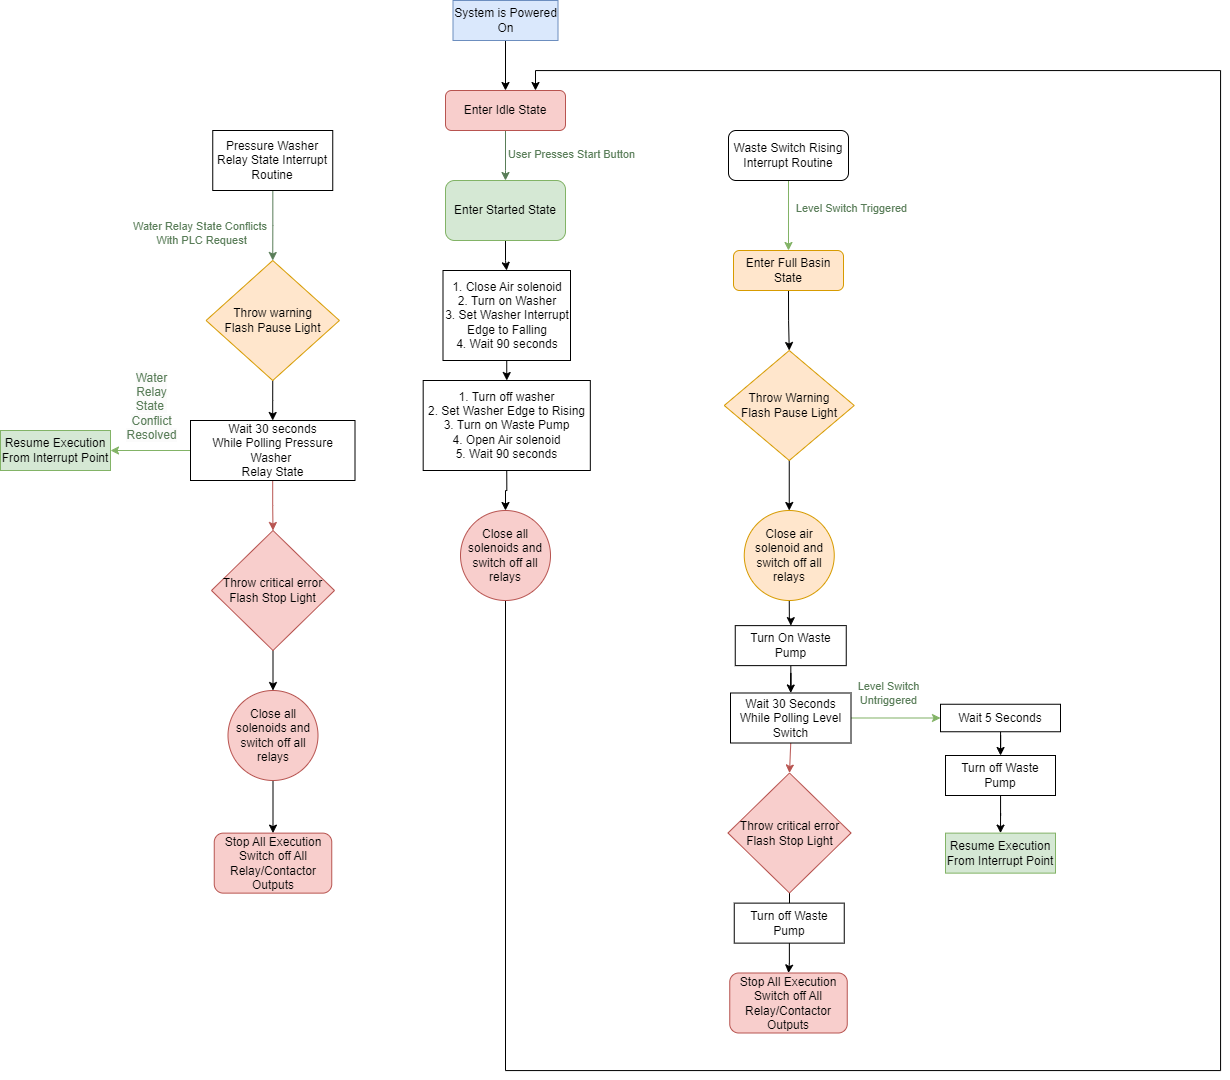

The diagram above was exported from draw.io. Its source (the exported page's mxGraphModel, read from the mxfile embedded in the PNG):
<mxGraphModel dx="1857" dy="1007" grid="1" gridSize="10" guides="1" tooltips="1" connect="1" arrows="1" fold="1" page="1" pageScale="1" pageWidth="3300" pageHeight="2339" background="none" math="0" shadow="0">
  <root>
    <mxCell id="WIyWlLk6GJQsqaUBKTNV-0" />
    <mxCell id="WIyWlLk6GJQsqaUBKTNV-1" parent="WIyWlLk6GJQsqaUBKTNV-0" />
    <mxCell id="i9lhWRfekd1kXtuYnOVU-3" style="edgeStyle=orthogonalEdgeStyle;rounded=0;orthogonalLoop=1;jettySize=auto;html=1;entryX=0.5;entryY=0;entryDx=0;entryDy=0;" parent="WIyWlLk6GJQsqaUBKTNV-1" source="WIyWlLk6GJQsqaUBKTNV-3" target="i9lhWRfekd1kXtuYnOVU-0" edge="1">
      <mxGeometry relative="1" as="geometry" />
    </mxCell>
    <mxCell id="WIyWlLk6GJQsqaUBKTNV-3" value="System is Powered On" style="rounded=0;whiteSpace=wrap;html=1;fontSize=12;glass=0;strokeWidth=1;shadow=0;fillColor=#dae8fc;strokeColor=#6c8ebf;" parent="WIyWlLk6GJQsqaUBKTNV-1" vertex="1">
      <mxGeometry x="1742.5" y="740" width="105" height="40" as="geometry" />
    </mxCell>
    <mxCell id="VRwvF-MZXex_lsaHUB7g-11" style="edgeStyle=orthogonalEdgeStyle;rounded=0;orthogonalLoop=1;jettySize=auto;html=1;exitX=0.5;exitY=1;exitDx=0;exitDy=0;" parent="WIyWlLk6GJQsqaUBKTNV-1" source="Jy0fjHyasPzi0ZWRMYob-0" target="Jy0fjHyasPzi0ZWRMYob-1" edge="1">
      <mxGeometry relative="1" as="geometry" />
    </mxCell>
    <mxCell id="Jy0fjHyasPzi0ZWRMYob-0" value="Enter Started State" style="rounded=1;whiteSpace=wrap;html=1;fillColor=#d5e8d4;strokeColor=#82b366;" parent="WIyWlLk6GJQsqaUBKTNV-1" vertex="1">
      <mxGeometry x="1735" y="920" width="120" height="60" as="geometry" />
    </mxCell>
    <mxCell id="VRwvF-MZXex_lsaHUB7g-12" style="edgeStyle=orthogonalEdgeStyle;rounded=0;orthogonalLoop=1;jettySize=auto;html=1;exitX=0.5;exitY=1;exitDx=0;exitDy=0;entryX=0.5;entryY=0;entryDx=0;entryDy=0;" parent="WIyWlLk6GJQsqaUBKTNV-1" source="Jy0fjHyasPzi0ZWRMYob-1" target="Jy0fjHyasPzi0ZWRMYob-2" edge="1">
      <mxGeometry relative="1" as="geometry" />
    </mxCell>
    <mxCell id="Jy0fjHyasPzi0ZWRMYob-1" value="&lt;div&gt;1. Close Air solenoid&lt;/div&gt;2. Turn on Washer&lt;div&gt;3. Set Washer Interrupt Edge to Falling&lt;/div&gt;&lt;div&gt;4. Wait 90 seconds&lt;/div&gt;" style="rounded=0;whiteSpace=wrap;html=1;" parent="WIyWlLk6GJQsqaUBKTNV-1" vertex="1">
      <mxGeometry x="1732.5" y="1010" width="127.5" height="90" as="geometry" />
    </mxCell>
    <mxCell id="J3k89UheLbjUuJ6cjZwi-22" style="edgeStyle=orthogonalEdgeStyle;rounded=0;orthogonalLoop=1;jettySize=auto;html=1;exitX=0.5;exitY=1;exitDx=0;exitDy=0;entryX=0.5;entryY=0;entryDx=0;entryDy=0;" edge="1" parent="WIyWlLk6GJQsqaUBKTNV-1" source="Jy0fjHyasPzi0ZWRMYob-2" target="VRwvF-MZXex_lsaHUB7g-15">
      <mxGeometry relative="1" as="geometry" />
    </mxCell>
    <mxCell id="Jy0fjHyasPzi0ZWRMYob-2" value="1. Turn off washer&lt;div&gt;2. Set Washer Edge to Rising&lt;/div&gt;&lt;div&gt;3. Turn on Waste Pump&lt;/div&gt;&lt;div&gt;4. Open Air solenoid&lt;/div&gt;&lt;div&gt;5. Wait 90 seconds&lt;/div&gt;" style="rounded=0;whiteSpace=wrap;html=1;" parent="WIyWlLk6GJQsqaUBKTNV-1" vertex="1">
      <mxGeometry x="1712.68" y="1120" width="167.14" height="90" as="geometry" />
    </mxCell>
    <mxCell id="J3k89UheLbjUuJ6cjZwi-4" style="edgeStyle=orthogonalEdgeStyle;rounded=0;orthogonalLoop=1;jettySize=auto;html=1;entryX=0.5;entryY=0;entryDx=0;entryDy=0;fillColor=#d5e8d4;strokeColor=#82b366;" edge="1" parent="WIyWlLk6GJQsqaUBKTNV-1" source="Jy0fjHyasPzi0ZWRMYob-7" target="i9lhWRfekd1kXtuYnOVU-111">
      <mxGeometry relative="1" as="geometry">
        <mxPoint x="2078" y="970" as="targetPoint" />
      </mxGeometry>
    </mxCell>
    <mxCell id="J3k89UheLbjUuJ6cjZwi-5" value="&lt;font color=&quot;#597d58&quot;&gt;Level Switch Triggered&lt;/font&gt;" style="edgeLabel;html=1;align=center;verticalAlign=middle;resizable=0;points=[];" vertex="1" connectable="0" parent="J3k89UheLbjUuJ6cjZwi-4">
      <mxGeometry x="-0.2489" y="1" relative="1" as="geometry">
        <mxPoint x="61" y="1" as="offset" />
      </mxGeometry>
    </mxCell>
    <mxCell id="Jy0fjHyasPzi0ZWRMYob-7" value="Waste Switch Rising Interrupt Routine" style="rounded=1;whiteSpace=wrap;html=1;" parent="WIyWlLk6GJQsqaUBKTNV-1" vertex="1">
      <mxGeometry x="2018" y="870" width="120" height="50" as="geometry" />
    </mxCell>
    <mxCell id="i9lhWRfekd1kXtuYnOVU-125" style="edgeStyle=orthogonalEdgeStyle;rounded=0;orthogonalLoop=1;jettySize=auto;html=1;" parent="WIyWlLk6GJQsqaUBKTNV-1" source="VRwvF-MZXex_lsaHUB7g-1" target="i9lhWRfekd1kXtuYnOVU-123" edge="1">
      <mxGeometry relative="1" as="geometry" />
    </mxCell>
    <mxCell id="VRwvF-MZXex_lsaHUB7g-1" value="Throw critical error&lt;div&gt;Flash Stop Light&lt;/div&gt;" style="rhombus;whiteSpace=wrap;html=1;fillColor=#f8cecc;strokeColor=#b85450;rounded=0;" parent="WIyWlLk6GJQsqaUBKTNV-1" vertex="1">
      <mxGeometry x="2017.5" y="1512.5" width="123" height="120" as="geometry" />
    </mxCell>
    <mxCell id="i9lhWRfekd1kXtuYnOVU-181" style="edgeStyle=orthogonalEdgeStyle;rounded=0;orthogonalLoop=1;jettySize=auto;html=1;fillColor=#d5e8d4;strokeColor=#597D58;entryX=0.5;entryY=0;entryDx=0;entryDy=0;" parent="WIyWlLk6GJQsqaUBKTNV-1" source="VRwvF-MZXex_lsaHUB7g-4" target="i9lhWRfekd1kXtuYnOVU-8" edge="1">
      <mxGeometry relative="1" as="geometry">
        <mxPoint x="1562.25" y="990" as="targetPoint" />
      </mxGeometry>
    </mxCell>
    <mxCell id="i9lhWRfekd1kXtuYnOVU-187" value="Water Relay State Conflicts&amp;nbsp;&lt;div&gt;With PLC Request&lt;/div&gt;" style="edgeLabel;html=1;align=center;verticalAlign=middle;resizable=0;points=[];rounded=0;fontColor=#597D58;" parent="i9lhWRfekd1kXtuYnOVU-181" vertex="1" connectable="0">
      <mxGeometry x="-0.29" y="-1" relative="1" as="geometry">
        <mxPoint x="-71" y="17" as="offset" />
      </mxGeometry>
    </mxCell>
    <mxCell id="VRwvF-MZXex_lsaHUB7g-4" value="Pressure Washer Relay State Interrupt Routine" style="rounded=0;whiteSpace=wrap;html=1;" parent="WIyWlLk6GJQsqaUBKTNV-1" vertex="1">
      <mxGeometry x="1502.25" y="870" width="120" height="60" as="geometry" />
    </mxCell>
    <mxCell id="i9lhWRfekd1kXtuYnOVU-20" style="edgeStyle=orthogonalEdgeStyle;rounded=0;orthogonalLoop=1;jettySize=auto;html=1;exitX=0.5;exitY=1;exitDx=0;exitDy=0;entryX=0.75;entryY=0;entryDx=0;entryDy=0;" parent="WIyWlLk6GJQsqaUBKTNV-1" source="VRwvF-MZXex_lsaHUB7g-15" target="i9lhWRfekd1kXtuYnOVU-0" edge="1">
      <mxGeometry relative="1" as="geometry">
        <Array as="points">
          <mxPoint x="1795" y="1810" />
          <mxPoint x="2510" y="1810" />
          <mxPoint x="2510" y="810" />
          <mxPoint x="1825" y="810" />
        </Array>
      </mxGeometry>
    </mxCell>
    <mxCell id="VRwvF-MZXex_lsaHUB7g-15" value="Close all solenoids and switch off all relays" style="ellipse;whiteSpace=wrap;html=1;aspect=fixed;fillColor=#f8cecc;strokeColor=#b85450;rounded=0;" parent="WIyWlLk6GJQsqaUBKTNV-1" vertex="1">
      <mxGeometry x="1750" y="1250" width="90" height="90" as="geometry" />
    </mxCell>
    <mxCell id="i9lhWRfekd1kXtuYnOVU-71" style="edgeStyle=orthogonalEdgeStyle;rounded=0;orthogonalLoop=1;jettySize=auto;html=1;fillColor=#f8cecc;strokeColor=#b85450;entryX=0.5;entryY=0;entryDx=0;entryDy=0;" parent="WIyWlLk6GJQsqaUBKTNV-1" source="VRwvF-MZXex_lsaHUB7g-27" target="J3k89UheLbjUuJ6cjZwi-23" edge="1">
      <mxGeometry relative="1" as="geometry">
        <mxPoint x="1562.5384615384614" y="1260.0371120107957" as="targetPoint" />
      </mxGeometry>
    </mxCell>
    <mxCell id="J3k89UheLbjUuJ6cjZwi-18" style="edgeStyle=orthogonalEdgeStyle;rounded=0;orthogonalLoop=1;jettySize=auto;html=1;exitX=0;exitY=0.5;exitDx=0;exitDy=0;entryX=1;entryY=0.5;entryDx=0;entryDy=0;fillColor=#d5e8d4;strokeColor=#82b366;" edge="1" parent="WIyWlLk6GJQsqaUBKTNV-1" source="VRwvF-MZXex_lsaHUB7g-27" target="i9lhWRfekd1kXtuYnOVU-188">
      <mxGeometry relative="1" as="geometry" />
    </mxCell>
    <mxCell id="J3k89UheLbjUuJ6cjZwi-19" value="&lt;span style=&quot;color: rgb(89, 125, 88); font-size: 12px; text-wrap: wrap; background-color: rgb(251, 251, 251);&quot;&gt;Water Relay State&amp;nbsp;&lt;/span&gt;&lt;div&gt;&lt;span style=&quot;color: rgb(89, 125, 88); font-size: 12px; text-wrap: wrap; background-color: rgb(251, 251, 251);&quot;&gt;Conflict Resolved&lt;/span&gt;&lt;/div&gt;" style="edgeLabel;html=1;align=center;verticalAlign=middle;resizable=0;points=[];" vertex="1" connectable="0" parent="J3k89UheLbjUuJ6cjZwi-18">
      <mxGeometry x="0.2667" y="-1" relative="1" as="geometry">
        <mxPoint x="11" y="-44" as="offset" />
      </mxGeometry>
    </mxCell>
    <mxCell id="VRwvF-MZXex_lsaHUB7g-27" value="Wait 30 seconds&lt;div&gt;While Polling Pressure Washer&amp;nbsp;&lt;/div&gt;&lt;div&gt;&lt;span style=&quot;background-color: initial;&quot;&gt;Relay State&lt;/span&gt;&lt;/div&gt;" style="rounded=0;whiteSpace=wrap;html=1;" parent="WIyWlLk6GJQsqaUBKTNV-1" vertex="1">
      <mxGeometry x="1480" y="1160" width="164.5" height="60" as="geometry" />
    </mxCell>
    <mxCell id="i9lhWRfekd1kXtuYnOVU-1" style="edgeStyle=orthogonalEdgeStyle;rounded=0;orthogonalLoop=1;jettySize=auto;html=1;entryX=0.5;entryY=0;entryDx=0;entryDy=0;fillColor=#d5e8d4;strokeColor=#597D58;" parent="WIyWlLk6GJQsqaUBKTNV-1" source="i9lhWRfekd1kXtuYnOVU-0" target="Jy0fjHyasPzi0ZWRMYob-0" edge="1">
      <mxGeometry relative="1" as="geometry">
        <mxPoint x="1795" y="900" as="sourcePoint" />
        <Array as="points">
          <mxPoint x="1795" y="910" />
          <mxPoint x="1795" y="910" />
        </Array>
      </mxGeometry>
    </mxCell>
    <mxCell id="i9lhWRfekd1kXtuYnOVU-110" value="User Presses Start Button" style="edgeLabel;html=1;align=center;verticalAlign=middle;resizable=0;points=[];rounded=0;fontColor=#597D58;" parent="i9lhWRfekd1kXtuYnOVU-1" vertex="1" connectable="0">
      <mxGeometry x="0.0928" y="1" relative="1" as="geometry">
        <mxPoint x="64" y="-3" as="offset" />
      </mxGeometry>
    </mxCell>
    <mxCell id="i9lhWRfekd1kXtuYnOVU-0" value="Enter Idle State" style="rounded=1;whiteSpace=wrap;html=1;fontSize=12;glass=0;strokeWidth=1;shadow=0;fillColor=#f8cecc;strokeColor=#b85450;" parent="WIyWlLk6GJQsqaUBKTNV-1" vertex="1">
      <mxGeometry x="1735" y="830" width="120" height="40" as="geometry" />
    </mxCell>
    <mxCell id="J3k89UheLbjUuJ6cjZwi-17" style="edgeStyle=orthogonalEdgeStyle;rounded=0;orthogonalLoop=1;jettySize=auto;html=1;exitX=0.5;exitY=1;exitDx=0;exitDy=0;" edge="1" parent="WIyWlLk6GJQsqaUBKTNV-1" source="i9lhWRfekd1kXtuYnOVU-8" target="VRwvF-MZXex_lsaHUB7g-27">
      <mxGeometry relative="1" as="geometry" />
    </mxCell>
    <mxCell id="i9lhWRfekd1kXtuYnOVU-8" value="Throw warning&lt;div&gt;Flash Pause Light&lt;/div&gt;" style="rhombus;whiteSpace=wrap;html=1;fillColor=#ffe6cc;strokeColor=#d79b00;rounded=0;" parent="WIyWlLk6GJQsqaUBKTNV-1" vertex="1">
      <mxGeometry x="1495.58" y="1000" width="133.33" height="120" as="geometry" />
    </mxCell>
    <mxCell id="J3k89UheLbjUuJ6cjZwi-15" style="edgeStyle=orthogonalEdgeStyle;rounded=0;orthogonalLoop=1;jettySize=auto;html=1;exitX=0.5;exitY=1;exitDx=0;exitDy=0;entryX=0.5;entryY=0;entryDx=0;entryDy=0;" edge="1" parent="WIyWlLk6GJQsqaUBKTNV-1" source="i9lhWRfekd1kXtuYnOVU-10" target="i9lhWRfekd1kXtuYnOVU-78">
      <mxGeometry relative="1" as="geometry" />
    </mxCell>
    <mxCell id="i9lhWRfekd1kXtuYnOVU-10" value="&lt;div&gt;&lt;div&gt;Throw Warning&lt;/div&gt;&lt;/div&gt;&lt;div&gt;Flash Pause Light&lt;/div&gt;" style="rhombus;whiteSpace=wrap;html=1;fillColor=#ffe6cc;strokeColor=#d79b00;rounded=0;" parent="WIyWlLk6GJQsqaUBKTNV-1" vertex="1">
      <mxGeometry x="2013.75" y="1090" width="130" height="110" as="geometry" />
    </mxCell>
    <mxCell id="i9lhWRfekd1kXtuYnOVU-118" style="edgeStyle=orthogonalEdgeStyle;rounded=0;orthogonalLoop=1;jettySize=auto;html=1;" parent="WIyWlLk6GJQsqaUBKTNV-1" source="i9lhWRfekd1kXtuYnOVU-78" target="i9lhWRfekd1kXtuYnOVU-116" edge="1">
      <mxGeometry relative="1" as="geometry" />
    </mxCell>
    <mxCell id="i9lhWRfekd1kXtuYnOVU-78" value="Close air solenoid and switch o&lt;span style=&quot;background-color: initial;&quot;&gt;ff all relays&lt;/span&gt;" style="ellipse;whiteSpace=wrap;html=1;aspect=fixed;fillColor=#ffe6cc;strokeColor=#d79b00;rounded=0;" parent="WIyWlLk6GJQsqaUBKTNV-1" vertex="1">
      <mxGeometry x="2033.75" y="1250" width="90" height="90" as="geometry" />
    </mxCell>
    <mxCell id="i9lhWRfekd1kXtuYnOVU-107" style="edgeStyle=orthogonalEdgeStyle;rounded=0;orthogonalLoop=1;jettySize=auto;html=1;exitX=0.5;exitY=1;exitDx=0;exitDy=0;entryX=0.5;entryY=0;entryDx=0;entryDy=0;fillColor=#f8cecc;strokeColor=#b85450;" parent="WIyWlLk6GJQsqaUBKTNV-1" source="i9lhWRfekd1kXtuYnOVU-93" target="VRwvF-MZXex_lsaHUB7g-1" edge="1">
      <mxGeometry relative="1" as="geometry" />
    </mxCell>
    <mxCell id="J3k89UheLbjUuJ6cjZwi-11" style="edgeStyle=orthogonalEdgeStyle;rounded=0;orthogonalLoop=1;jettySize=auto;html=1;entryX=0;entryY=0.5;entryDx=0;entryDy=0;fillColor=#d5e8d4;strokeColor=#82b366;" edge="1" parent="WIyWlLk6GJQsqaUBKTNV-1" source="i9lhWRfekd1kXtuYnOVU-93" target="i9lhWRfekd1kXtuYnOVU-99">
      <mxGeometry relative="1" as="geometry" />
    </mxCell>
    <mxCell id="J3k89UheLbjUuJ6cjZwi-12" value="&lt;span style=&quot;color: rgb(89, 125, 88);&quot;&gt;Level Switch&lt;/span&gt;&lt;div style=&quot;color: rgb(89, 125, 88);&quot;&gt;Untriggered&lt;/div&gt;" style="edgeLabel;html=1;align=center;verticalAlign=middle;resizable=0;points=[];" vertex="1" connectable="0" parent="J3k89UheLbjUuJ6cjZwi-11">
      <mxGeometry x="-0.41" y="-2" relative="1" as="geometry">
        <mxPoint x="10" y="-27" as="offset" />
      </mxGeometry>
    </mxCell>
    <mxCell id="i9lhWRfekd1kXtuYnOVU-93" value="&lt;div&gt;Wait 30 Seconds&lt;br&gt;While Polling Level Switch&lt;/div&gt;" style="rounded=0;whiteSpace=wrap;html=1;" parent="WIyWlLk6GJQsqaUBKTNV-1" vertex="1">
      <mxGeometry x="2020" y="1432.5" width="120.5" height="50" as="geometry" />
    </mxCell>
    <mxCell id="i9lhWRfekd1kXtuYnOVU-104" style="edgeStyle=orthogonalEdgeStyle;rounded=0;orthogonalLoop=1;jettySize=auto;html=1;" parent="WIyWlLk6GJQsqaUBKTNV-1" source="i9lhWRfekd1kXtuYnOVU-99" target="i9lhWRfekd1kXtuYnOVU-102" edge="1">
      <mxGeometry relative="1" as="geometry" />
    </mxCell>
    <mxCell id="i9lhWRfekd1kXtuYnOVU-99" value="Wait 5 Seconds" style="rounded=0;whiteSpace=wrap;html=1;" parent="WIyWlLk6GJQsqaUBKTNV-1" vertex="1">
      <mxGeometry x="2230" y="1443.75" width="120" height="27.5" as="geometry" />
    </mxCell>
    <mxCell id="J3k89UheLbjUuJ6cjZwi-27" style="edgeStyle=orthogonalEdgeStyle;rounded=0;orthogonalLoop=1;jettySize=auto;html=1;entryX=0.5;entryY=0;entryDx=0;entryDy=0;" edge="1" parent="WIyWlLk6GJQsqaUBKTNV-1" source="i9lhWRfekd1kXtuYnOVU-102" target="i9lhWRfekd1kXtuYnOVU-103">
      <mxGeometry relative="1" as="geometry" />
    </mxCell>
    <mxCell id="i9lhWRfekd1kXtuYnOVU-102" value="Turn off Waste Pump" style="rounded=0;whiteSpace=wrap;html=1;" parent="WIyWlLk6GJQsqaUBKTNV-1" vertex="1">
      <mxGeometry x="2235" y="1495" width="110" height="40" as="geometry" />
    </mxCell>
    <mxCell id="i9lhWRfekd1kXtuYnOVU-103" value="Resume Execution From Interrupt Point" style="rounded=0;whiteSpace=wrap;html=1;fillColor=#d5e8d4;strokeColor=#82b366;" parent="WIyWlLk6GJQsqaUBKTNV-1" vertex="1">
      <mxGeometry x="2235" y="1572.63" width="110" height="40" as="geometry" />
    </mxCell>
    <mxCell id="J3k89UheLbjUuJ6cjZwi-14" style="edgeStyle=orthogonalEdgeStyle;rounded=0;orthogonalLoop=1;jettySize=auto;html=1;exitX=0.5;exitY=1;exitDx=0;exitDy=0;entryX=0.5;entryY=0;entryDx=0;entryDy=0;" edge="1" parent="WIyWlLk6GJQsqaUBKTNV-1" source="i9lhWRfekd1kXtuYnOVU-111" target="i9lhWRfekd1kXtuYnOVU-10">
      <mxGeometry relative="1" as="geometry" />
    </mxCell>
    <mxCell id="i9lhWRfekd1kXtuYnOVU-111" value="Enter Full Basin State" style="rounded=1;whiteSpace=wrap;html=1;fillColor=#ffe6cc;strokeColor=#d79b00;" parent="WIyWlLk6GJQsqaUBKTNV-1" vertex="1">
      <mxGeometry x="2023" y="990" width="110" height="40" as="geometry" />
    </mxCell>
    <mxCell id="i9lhWRfekd1kXtuYnOVU-178" style="edgeStyle=orthogonalEdgeStyle;rounded=0;orthogonalLoop=1;jettySize=auto;html=1;entryX=0.5;entryY=0;entryDx=0;entryDy=0;" parent="WIyWlLk6GJQsqaUBKTNV-1" source="i9lhWRfekd1kXtuYnOVU-116" target="i9lhWRfekd1kXtuYnOVU-93" edge="1">
      <mxGeometry relative="1" as="geometry" />
    </mxCell>
    <mxCell id="i9lhWRfekd1kXtuYnOVU-209" style="edgeStyle=orthogonalEdgeStyle;orthogonalLoop=1;jettySize=auto;html=1;exitX=0.75;exitY=1;exitDx=0;exitDy=0;strokeColor=none;rounded=0;curved=0;" parent="WIyWlLk6GJQsqaUBKTNV-1" source="i9lhWRfekd1kXtuYnOVU-116" edge="1">
      <mxGeometry relative="1" as="geometry">
        <mxPoint x="2259.9999999999995" y="920" as="targetPoint" />
      </mxGeometry>
    </mxCell>
    <mxCell id="i9lhWRfekd1kXtuYnOVU-116" value="&lt;div&gt;&lt;span style=&quot;background-color: initial;&quot;&gt;Turn On Waste Pump&lt;/span&gt;&lt;br&gt;&lt;/div&gt;" style="rounded=0;whiteSpace=wrap;html=1;" parent="WIyWlLk6GJQsqaUBKTNV-1" vertex="1">
      <mxGeometry x="2024.75" y="1365.13" width="111" height="40" as="geometry" />
    </mxCell>
    <mxCell id="i9lhWRfekd1kXtuYnOVU-127" style="edgeStyle=orthogonalEdgeStyle;rounded=0;orthogonalLoop=1;jettySize=auto;html=1;entryX=0.5;entryY=0;entryDx=0;entryDy=0;" parent="WIyWlLk6GJQsqaUBKTNV-1" source="i9lhWRfekd1kXtuYnOVU-123" target="i9lhWRfekd1kXtuYnOVU-126" edge="1">
      <mxGeometry relative="1" as="geometry" />
    </mxCell>
    <mxCell id="i9lhWRfekd1kXtuYnOVU-123" value="Turn off Waste Pump" style="rounded=0;whiteSpace=wrap;html=1;" parent="WIyWlLk6GJQsqaUBKTNV-1" vertex="1">
      <mxGeometry x="2023.75" y="1642.63" width="110" height="40" as="geometry" />
    </mxCell>
    <mxCell id="i9lhWRfekd1kXtuYnOVU-126" value="Stop All Execution&lt;div&gt;Switch off All Relay/Contactor Outputs&lt;/div&gt;" style="rounded=1;whiteSpace=wrap;html=1;fillColor=#f8cecc;strokeColor=#b85450;" parent="WIyWlLk6GJQsqaUBKTNV-1" vertex="1">
      <mxGeometry x="2019.25" y="1712.5" width="117.5" height="60" as="geometry" />
    </mxCell>
    <mxCell id="i9lhWRfekd1kXtuYnOVU-188" value="Resume Execution From Interrupt Point" style="rounded=0;whiteSpace=wrap;html=1;fillColor=#d5e8d4;strokeColor=#82b366;" parent="WIyWlLk6GJQsqaUBKTNV-1" vertex="1">
      <mxGeometry x="1290" y="1170" width="110" height="40" as="geometry" />
    </mxCell>
    <mxCell id="i9lhWRfekd1kXtuYnOVU-195" style="edgeStyle=orthogonalEdgeStyle;rounded=0;orthogonalLoop=1;jettySize=auto;html=1;entryX=0.5;entryY=0;entryDx=0;entryDy=0;" parent="WIyWlLk6GJQsqaUBKTNV-1" source="i9lhWRfekd1kXtuYnOVU-190" target="J3k89UheLbjUuJ6cjZwi-20" edge="1">
      <mxGeometry relative="1" as="geometry">
        <mxPoint x="1562.5000000000005" y="1560.13" as="targetPoint" />
        <Array as="points" />
      </mxGeometry>
    </mxCell>
    <mxCell id="i9lhWRfekd1kXtuYnOVU-190" value="Close all solenoids and switch off all relays" style="ellipse;whiteSpace=wrap;html=1;aspect=fixed;fillColor=#f8cecc;strokeColor=#b85450;rounded=0;" parent="WIyWlLk6GJQsqaUBKTNV-1" vertex="1">
      <mxGeometry x="1517.5" y="1430" width="90" height="90" as="geometry" />
    </mxCell>
    <mxCell id="J3k89UheLbjUuJ6cjZwi-20" value="Stop All Execution&lt;div&gt;Switch off All Relay/Contactor Outputs&lt;/div&gt;" style="rounded=1;whiteSpace=wrap;html=1;fillColor=#f8cecc;strokeColor=#b85450;" vertex="1" parent="WIyWlLk6GJQsqaUBKTNV-1">
      <mxGeometry x="1503.75" y="1572.63" width="117.5" height="60" as="geometry" />
    </mxCell>
    <mxCell id="J3k89UheLbjUuJ6cjZwi-25" style="edgeStyle=orthogonalEdgeStyle;rounded=0;orthogonalLoop=1;jettySize=auto;html=1;exitX=0.5;exitY=1;exitDx=0;exitDy=0;entryX=0.5;entryY=0;entryDx=0;entryDy=0;" edge="1" parent="WIyWlLk6GJQsqaUBKTNV-1" source="J3k89UheLbjUuJ6cjZwi-23" target="i9lhWRfekd1kXtuYnOVU-190">
      <mxGeometry relative="1" as="geometry" />
    </mxCell>
    <mxCell id="J3k89UheLbjUuJ6cjZwi-23" value="Throw critical error&lt;div&gt;Flash Stop Light&lt;/div&gt;" style="rhombus;whiteSpace=wrap;html=1;fillColor=#f8cecc;strokeColor=#b85450;rounded=0;" vertex="1" parent="WIyWlLk6GJQsqaUBKTNV-1">
      <mxGeometry x="1501" y="1270" width="123" height="120" as="geometry" />
    </mxCell>
  </root>
</mxGraphModel>